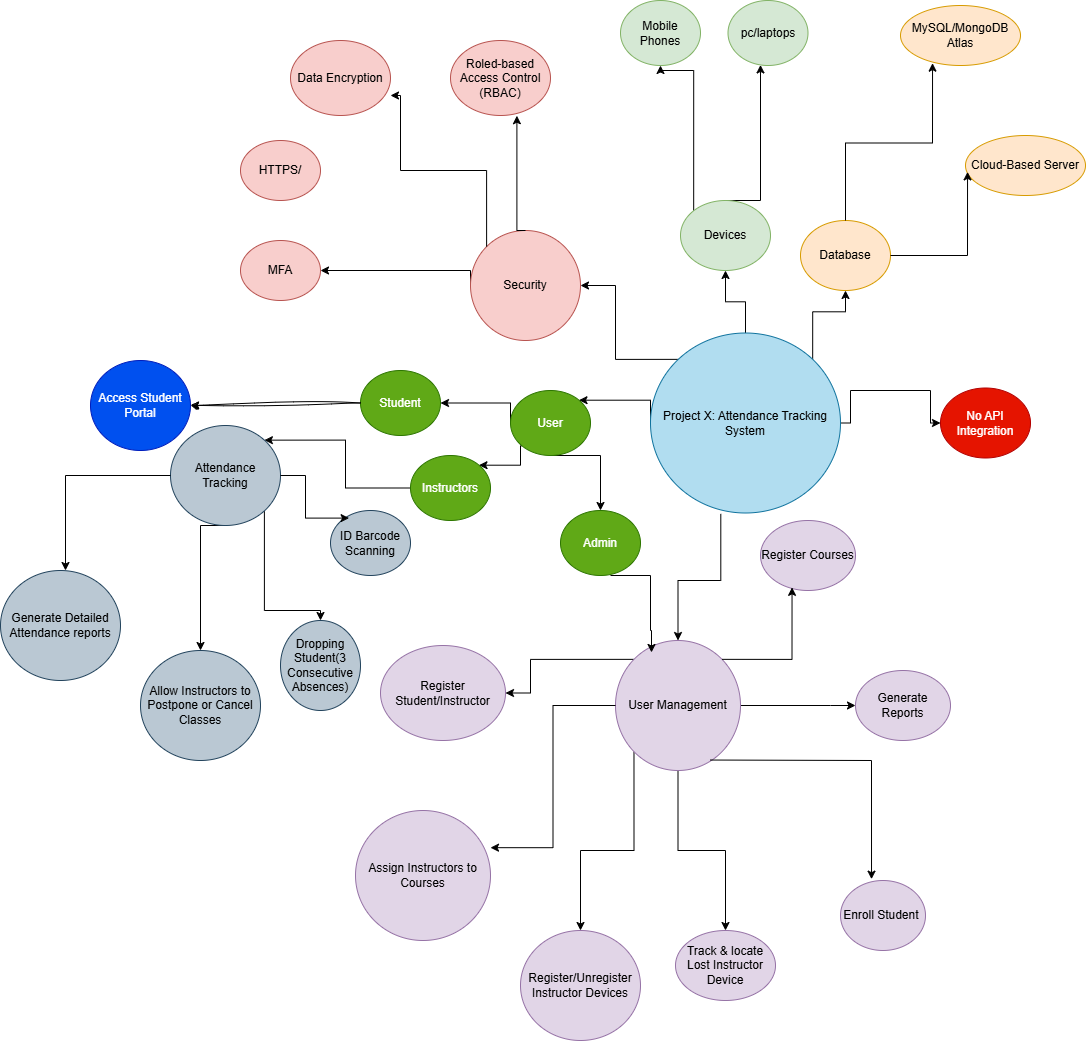

The diagram above was exported from draw.io. Its source (the exported page's mxGraphModel, read from the mxfile embedded in the PNG):
<mxGraphModel dx="2140" dy="569" grid="1" gridSize="10" guides="1" tooltips="1" connect="1" arrows="1" fold="1" page="1" pageScale="1" pageWidth="850" pageHeight="1100" math="0" shadow="0">
  <root>
    <mxCell id="0" />
    <mxCell id="1" parent="0" />
    <mxCell id="jbd_Exy6ccN3P7ta9ePT-11" style="edgeStyle=orthogonalEdgeStyle;rounded=0;orthogonalLoop=1;jettySize=auto;html=1;exitX=1;exitY=0;exitDx=0;exitDy=0;" parent="1" source="jbd_Exy6ccN3P7ta9ePT-2" target="jbd_Exy6ccN3P7ta9ePT-6" edge="1">
      <mxGeometry relative="1" as="geometry" />
    </mxCell>
    <mxCell id="jbd_Exy6ccN3P7ta9ePT-13" style="edgeStyle=orthogonalEdgeStyle;rounded=0;orthogonalLoop=1;jettySize=auto;html=1;exitX=0.5;exitY=0;exitDx=0;exitDy=0;entryX=0.5;entryY=1;entryDx=0;entryDy=0;" parent="1" source="jbd_Exy6ccN3P7ta9ePT-2" target="jbd_Exy6ccN3P7ta9ePT-12" edge="1">
      <mxGeometry relative="1" as="geometry" />
    </mxCell>
    <mxCell id="jbd_Exy6ccN3P7ta9ePT-19" style="edgeStyle=orthogonalEdgeStyle;rounded=0;orthogonalLoop=1;jettySize=auto;html=1;exitX=0;exitY=0;exitDx=0;exitDy=0;" parent="1" source="jbd_Exy6ccN3P7ta9ePT-2" target="jbd_Exy6ccN3P7ta9ePT-18" edge="1">
      <mxGeometry relative="1" as="geometry" />
    </mxCell>
    <mxCell id="jbd_Exy6ccN3P7ta9ePT-27" style="edgeStyle=orthogonalEdgeStyle;rounded=0;orthogonalLoop=1;jettySize=auto;html=1;exitX=0;exitY=0.5;exitDx=0;exitDy=0;entryX=1;entryY=0;entryDx=0;entryDy=0;" parent="1" source="jbd_Exy6ccN3P7ta9ePT-2" target="jbd_Exy6ccN3P7ta9ePT-26" edge="1">
      <mxGeometry relative="1" as="geometry">
        <Array as="points">
          <mxPoint x="370" y="480" />
        </Array>
      </mxGeometry>
    </mxCell>
    <mxCell id="a08zKED939_UwRzwvqrZ-2" style="edgeStyle=orthogonalEdgeStyle;rounded=0;orthogonalLoop=1;jettySize=auto;html=1;exitX=1;exitY=0.5;exitDx=0;exitDy=0;entryX=0;entryY=0.5;entryDx=0;entryDy=0;" parent="1" source="jbd_Exy6ccN3P7ta9ePT-2" target="a08zKED939_UwRzwvqrZ-1" edge="1">
      <mxGeometry relative="1" as="geometry">
        <Array as="points">
          <mxPoint x="570" y="502" />
          <mxPoint x="570" y="470" />
          <mxPoint x="650" y="470" />
        </Array>
      </mxGeometry>
    </mxCell>
    <mxCell id="jbd_Exy6ccN3P7ta9ePT-2" value="Project X: Attendance Tracking System" style="ellipse;whiteSpace=wrap;html=1;fillColor=#b1ddf0;strokeColor=#10739e;" parent="1" vertex="1">
      <mxGeometry x="370" y="412.5" width="190" height="180" as="geometry" />
    </mxCell>
    <mxCell id="jbd_Exy6ccN3P7ta9ePT-6" value="Database" style="ellipse;whiteSpace=wrap;html=1;fillColor=#ffe6cc;strokeColor=#d79b00;" parent="1" vertex="1">
      <mxGeometry x="520" y="300" width="90" height="70" as="geometry" />
    </mxCell>
    <mxCell id="jbd_Exy6ccN3P7ta9ePT-7" value="MySQL/MongoDB Atlas" style="ellipse;whiteSpace=wrap;html=1;fillColor=#ffe6cc;strokeColor=#d79b00;" parent="1" vertex="1">
      <mxGeometry x="620" y="85" width="120" height="60" as="geometry" />
    </mxCell>
    <mxCell id="jbd_Exy6ccN3P7ta9ePT-8" value="Cloud-Based Server" style="ellipse;whiteSpace=wrap;html=1;fillColor=#ffe6cc;strokeColor=#d79b00;" parent="1" vertex="1">
      <mxGeometry x="685" y="215" width="120" height="60" as="geometry" />
    </mxCell>
    <mxCell id="jbd_Exy6ccN3P7ta9ePT-9" style="edgeStyle=orthogonalEdgeStyle;rounded=0;orthogonalLoop=1;jettySize=auto;html=1;exitX=1;exitY=0.5;exitDx=0;exitDy=0;entryX=0.017;entryY=0.606;entryDx=0;entryDy=0;entryPerimeter=0;" parent="1" source="jbd_Exy6ccN3P7ta9ePT-6" target="jbd_Exy6ccN3P7ta9ePT-8" edge="1">
      <mxGeometry relative="1" as="geometry" />
    </mxCell>
    <mxCell id="jbd_Exy6ccN3P7ta9ePT-10" style="edgeStyle=orthogonalEdgeStyle;rounded=0;orthogonalLoop=1;jettySize=auto;html=1;exitX=0.5;exitY=0;exitDx=0;exitDy=0;entryX=0.267;entryY=0.961;entryDx=0;entryDy=0;entryPerimeter=0;" parent="1" source="jbd_Exy6ccN3P7ta9ePT-6" target="jbd_Exy6ccN3P7ta9ePT-7" edge="1">
      <mxGeometry relative="1" as="geometry" />
    </mxCell>
    <mxCell id="jbd_Exy6ccN3P7ta9ePT-15" style="edgeStyle=orthogonalEdgeStyle;rounded=0;orthogonalLoop=1;jettySize=auto;html=1;exitX=0.5;exitY=0;exitDx=0;exitDy=0;" parent="1" source="jbd_Exy6ccN3P7ta9ePT-12" target="jbd_Exy6ccN3P7ta9ePT-14" edge="1">
      <mxGeometry relative="1" as="geometry">
        <Array as="points">
          <mxPoint x="480" y="280" />
        </Array>
      </mxGeometry>
    </mxCell>
    <mxCell id="jbd_Exy6ccN3P7ta9ePT-17" style="edgeStyle=orthogonalEdgeStyle;rounded=0;orthogonalLoop=1;jettySize=auto;html=1;exitX=0;exitY=0;exitDx=0;exitDy=0;entryX=0.5;entryY=1;entryDx=0;entryDy=0;" parent="1" source="jbd_Exy6ccN3P7ta9ePT-12" target="jbd_Exy6ccN3P7ta9ePT-16" edge="1">
      <mxGeometry relative="1" as="geometry">
        <Array as="points">
          <mxPoint x="413" y="150" />
          <mxPoint x="380" y="150" />
        </Array>
      </mxGeometry>
    </mxCell>
    <mxCell id="jbd_Exy6ccN3P7ta9ePT-12" value="Devices" style="ellipse;whiteSpace=wrap;html=1;fillColor=#d5e8d4;strokeColor=#82b366;" parent="1" vertex="1">
      <mxGeometry x="400" y="280" width="90" height="70" as="geometry" />
    </mxCell>
    <mxCell id="jbd_Exy6ccN3P7ta9ePT-14" value="pc/laptops" style="ellipse;whiteSpace=wrap;html=1;fillColor=#d5e8d4;strokeColor=#82b366;" parent="1" vertex="1">
      <mxGeometry x="447.5" y="80" width="80" height="65" as="geometry" />
    </mxCell>
    <mxCell id="jbd_Exy6ccN3P7ta9ePT-16" value="Mobile Phones" style="ellipse;whiteSpace=wrap;html=1;fillColor=#d5e8d4;strokeColor=#82b366;" parent="1" vertex="1">
      <mxGeometry x="340" y="80" width="80" height="65" as="geometry" />
    </mxCell>
    <mxCell id="jbd_Exy6ccN3P7ta9ePT-25" style="edgeStyle=orthogonalEdgeStyle;rounded=0;orthogonalLoop=1;jettySize=auto;html=1;exitX=0;exitY=0.5;exitDx=0;exitDy=0;entryX=1;entryY=0.5;entryDx=0;entryDy=0;" parent="1" source="jbd_Exy6ccN3P7ta9ePT-18" target="jbd_Exy6ccN3P7ta9ePT-24" edge="1">
      <mxGeometry relative="1" as="geometry">
        <Array as="points">
          <mxPoint x="190" y="350" />
        </Array>
      </mxGeometry>
    </mxCell>
    <mxCell id="jbd_Exy6ccN3P7ta9ePT-18" value="Security" style="ellipse;whiteSpace=wrap;html=1;fillColor=#f8cecc;strokeColor=#b85450;" parent="1" vertex="1">
      <mxGeometry x="190" y="310" width="110" height="110" as="geometry" />
    </mxCell>
    <mxCell id="jbd_Exy6ccN3P7ta9ePT-20" value="Roled-based Access Control (RBAC)" style="ellipse;whiteSpace=wrap;html=1;fillColor=#f8cecc;strokeColor=#b85450;" parent="1" vertex="1">
      <mxGeometry x="170" y="120" width="100" height="75" as="geometry" />
    </mxCell>
    <mxCell id="jbd_Exy6ccN3P7ta9ePT-21" style="edgeStyle=orthogonalEdgeStyle;rounded=0;orthogonalLoop=1;jettySize=auto;html=1;exitX=0.5;exitY=0;exitDx=0;exitDy=0;entryX=0.664;entryY=1.003;entryDx=0;entryDy=0;entryPerimeter=0;" parent="1" source="jbd_Exy6ccN3P7ta9ePT-18" target="jbd_Exy6ccN3P7ta9ePT-20" edge="1">
      <mxGeometry relative="1" as="geometry">
        <Array as="points">
          <mxPoint x="236" y="310" />
        </Array>
      </mxGeometry>
    </mxCell>
    <mxCell id="jbd_Exy6ccN3P7ta9ePT-22" value="Data Encryption" style="ellipse;whiteSpace=wrap;html=1;fillColor=#f8cecc;strokeColor=#b85450;" parent="1" vertex="1">
      <mxGeometry x="10" y="120" width="100" height="75" as="geometry" />
    </mxCell>
    <mxCell id="jbd_Exy6ccN3P7ta9ePT-23" style="edgeStyle=orthogonalEdgeStyle;rounded=0;orthogonalLoop=1;jettySize=auto;html=1;exitX=0;exitY=0;exitDx=0;exitDy=0;entryX=1;entryY=0.733;entryDx=0;entryDy=0;entryPerimeter=0;" parent="1" source="jbd_Exy6ccN3P7ta9ePT-18" target="jbd_Exy6ccN3P7ta9ePT-22" edge="1">
      <mxGeometry relative="1" as="geometry">
        <Array as="points">
          <mxPoint x="206" y="250" />
          <mxPoint x="120" y="250" />
          <mxPoint x="120" y="175" />
        </Array>
      </mxGeometry>
    </mxCell>
    <mxCell id="jbd_Exy6ccN3P7ta9ePT-24" value="MFA" style="ellipse;whiteSpace=wrap;html=1;fillColor=#f8cecc;strokeColor=#b85450;" parent="1" vertex="1">
      <mxGeometry x="-40" y="320" width="80" height="60" as="geometry" />
    </mxCell>
    <mxCell id="jbd_Exy6ccN3P7ta9ePT-32" style="edgeStyle=orthogonalEdgeStyle;rounded=0;orthogonalLoop=1;jettySize=auto;html=1;exitX=0;exitY=0.5;exitDx=0;exitDy=0;entryX=1;entryY=0.5;entryDx=0;entryDy=0;" parent="1" source="jbd_Exy6ccN3P7ta9ePT-26" target="jbd_Exy6ccN3P7ta9ePT-28" edge="1">
      <mxGeometry relative="1" as="geometry">
        <Array as="points">
          <mxPoint x="230" y="482" />
        </Array>
      </mxGeometry>
    </mxCell>
    <mxCell id="jbd_Exy6ccN3P7ta9ePT-33" style="edgeStyle=orthogonalEdgeStyle;rounded=0;orthogonalLoop=1;jettySize=auto;html=1;exitX=0;exitY=1;exitDx=0;exitDy=0;entryX=1;entryY=0;entryDx=0;entryDy=0;" parent="1" source="jbd_Exy6ccN3P7ta9ePT-26" target="jbd_Exy6ccN3P7ta9ePT-29" edge="1">
      <mxGeometry relative="1" as="geometry">
        <Array as="points">
          <mxPoint x="240" y="525" />
          <mxPoint x="240" y="545" />
        </Array>
      </mxGeometry>
    </mxCell>
    <mxCell id="jbd_Exy6ccN3P7ta9ePT-34" style="edgeStyle=orthogonalEdgeStyle;rounded=0;orthogonalLoop=1;jettySize=auto;html=1;exitX=0.5;exitY=1;exitDx=0;exitDy=0;entryX=0.5;entryY=0;entryDx=0;entryDy=0;" parent="1" source="jbd_Exy6ccN3P7ta9ePT-26" target="jbd_Exy6ccN3P7ta9ePT-31" edge="1">
      <mxGeometry relative="1" as="geometry">
        <Array as="points">
          <mxPoint x="320" y="535" />
        </Array>
      </mxGeometry>
    </mxCell>
    <mxCell id="jbd_Exy6ccN3P7ta9ePT-26" value="User" style="ellipse;whiteSpace=wrap;html=1;fillColor=#60a917;fontColor=#ffffff;strokeColor=#2D7600;" parent="1" vertex="1">
      <mxGeometry x="230" y="470" width="80" height="65" as="geometry" />
    </mxCell>
    <mxCell id="jbd_Exy6ccN3P7ta9ePT-28" value="Student" style="ellipse;whiteSpace=wrap;html=1;fillColor=#60a917;fontColor=#ffffff;strokeColor=#2D7600;" parent="1" vertex="1">
      <mxGeometry x="80" y="450" width="80" height="65" as="geometry" />
    </mxCell>
    <mxCell id="jbd_Exy6ccN3P7ta9ePT-67" style="edgeStyle=orthogonalEdgeStyle;rounded=0;orthogonalLoop=1;jettySize=auto;html=1;exitX=0;exitY=0.5;exitDx=0;exitDy=0;entryX=1;entryY=0;entryDx=0;entryDy=0;" parent="1" source="jbd_Exy6ccN3P7ta9ePT-29" target="jbd_Exy6ccN3P7ta9ePT-64" edge="1">
      <mxGeometry relative="1" as="geometry" />
    </mxCell>
    <mxCell id="jbd_Exy6ccN3P7ta9ePT-29" value="Instructors" style="ellipse;whiteSpace=wrap;html=1;fillColor=#60a917;fontColor=#ffffff;strokeColor=#2D7600;" parent="1" vertex="1">
      <mxGeometry x="130" y="535" width="80" height="65" as="geometry" />
    </mxCell>
    <mxCell id="jbd_Exy6ccN3P7ta9ePT-37" style="edgeStyle=orthogonalEdgeStyle;rounded=0;orthogonalLoop=1;jettySize=auto;html=1;exitX=0.37;exitY=1.005;exitDx=0;exitDy=0;entryX=0.5;entryY=0;entryDx=0;entryDy=0;exitPerimeter=0;" parent="1" source="jbd_Exy6ccN3P7ta9ePT-2" target="jbd_Exy6ccN3P7ta9ePT-35" edge="1">
      <mxGeometry relative="1" as="geometry">
        <Array as="points">
          <mxPoint x="440" y="660" />
          <mxPoint x="398" y="660" />
        </Array>
      </mxGeometry>
    </mxCell>
    <mxCell id="jbd_Exy6ccN3P7ta9ePT-31" value="Admin" style="ellipse;whiteSpace=wrap;html=1;fillColor=#60a917;fontColor=#ffffff;strokeColor=#2D7600;" parent="1" vertex="1">
      <mxGeometry x="280" y="590" width="80" height="65" as="geometry" />
    </mxCell>
    <mxCell id="jbd_Exy6ccN3P7ta9ePT-39" style="edgeStyle=orthogonalEdgeStyle;rounded=0;orthogonalLoop=1;jettySize=auto;html=1;exitX=0;exitY=0;exitDx=0;exitDy=0;entryX=1;entryY=0.5;entryDx=0;entryDy=0;" parent="1" source="jbd_Exy6ccN3P7ta9ePT-35" target="jbd_Exy6ccN3P7ta9ePT-38" edge="1">
      <mxGeometry relative="1" as="geometry">
        <Array as="points">
          <mxPoint x="250" y="739" />
          <mxPoint x="250" y="772" />
        </Array>
      </mxGeometry>
    </mxCell>
    <mxCell id="jbd_Exy6ccN3P7ta9ePT-41" style="edgeStyle=orthogonalEdgeStyle;rounded=0;orthogonalLoop=1;jettySize=auto;html=1;exitX=1;exitY=0.5;exitDx=0;exitDy=0;entryX=0;entryY=0.5;entryDx=0;entryDy=0;" parent="1" source="jbd_Exy6ccN3P7ta9ePT-35" target="jbd_Exy6ccN3P7ta9ePT-40" edge="1">
      <mxGeometry relative="1" as="geometry">
        <Array as="points">
          <mxPoint x="550" y="785" />
          <mxPoint x="550" y="785" />
        </Array>
      </mxGeometry>
    </mxCell>
    <mxCell id="jbd_Exy6ccN3P7ta9ePT-52" style="edgeStyle=orthogonalEdgeStyle;rounded=0;orthogonalLoop=1;jettySize=auto;html=1;exitX=0.5;exitY=1;exitDx=0;exitDy=0;entryX=0.5;entryY=0;entryDx=0;entryDy=0;" parent="1" source="jbd_Exy6ccN3P7ta9ePT-35" target="jbd_Exy6ccN3P7ta9ePT-50" edge="1">
      <mxGeometry relative="1" as="geometry" />
    </mxCell>
    <mxCell id="jbd_Exy6ccN3P7ta9ePT-53" style="edgeStyle=orthogonalEdgeStyle;rounded=0;orthogonalLoop=1;jettySize=auto;html=1;exitX=0;exitY=1;exitDx=0;exitDy=0;" parent="1" source="jbd_Exy6ccN3P7ta9ePT-35" target="jbd_Exy6ccN3P7ta9ePT-51" edge="1">
      <mxGeometry relative="1" as="geometry" />
    </mxCell>
    <mxCell id="jbd_Exy6ccN3P7ta9ePT-35" value="User Management" style="ellipse;whiteSpace=wrap;html=1;fillColor=#e1d5e7;strokeColor=#9673a6;" parent="1" vertex="1">
      <mxGeometry x="335" y="720" width="125" height="130" as="geometry" />
    </mxCell>
    <mxCell id="jbd_Exy6ccN3P7ta9ePT-38" value="Register Student/Instructor" style="ellipse;whiteSpace=wrap;html=1;fillColor=#e1d5e7;strokeColor=#9673a6;" parent="1" vertex="1">
      <mxGeometry x="100" y="725" width="125" height="95" as="geometry" />
    </mxCell>
    <mxCell id="jbd_Exy6ccN3P7ta9ePT-40" value="Generate Reports" style="ellipse;whiteSpace=wrap;html=1;fillColor=#e1d5e7;strokeColor=#9673a6;" parent="1" vertex="1">
      <mxGeometry x="575" y="750" width="95" height="70" as="geometry" />
    </mxCell>
    <mxCell id="jbd_Exy6ccN3P7ta9ePT-48" value="Enroll Student&amp;nbsp;" style="ellipse;whiteSpace=wrap;html=1;fillColor=#e1d5e7;strokeColor=#9673a6;" parent="1" vertex="1">
      <mxGeometry x="560" y="960" width="85" height="70" as="geometry" />
    </mxCell>
    <mxCell id="jbd_Exy6ccN3P7ta9ePT-50" value="Track &amp;amp; locate Lost Instructor Device" style="ellipse;whiteSpace=wrap;html=1;fillColor=#e1d5e7;strokeColor=#9673a6;" parent="1" vertex="1">
      <mxGeometry x="395" y="1010" width="100" height="70" as="geometry" />
    </mxCell>
    <mxCell id="jbd_Exy6ccN3P7ta9ePT-51" value="Register/Unregister Instructor Devices" style="ellipse;whiteSpace=wrap;html=1;fillColor=#e1d5e7;strokeColor=#9673a6;" parent="1" vertex="1">
      <mxGeometry x="240" y="1010" width="120" height="110" as="geometry" />
    </mxCell>
    <mxCell id="jbd_Exy6ccN3P7ta9ePT-54" value="Register Courses" style="ellipse;whiteSpace=wrap;html=1;fillColor=#e1d5e7;strokeColor=#9673a6;" parent="1" vertex="1">
      <mxGeometry x="480" y="600" width="95" height="70" as="geometry" />
    </mxCell>
    <mxCell id="jbd_Exy6ccN3P7ta9ePT-55" style="edgeStyle=orthogonalEdgeStyle;rounded=0;orthogonalLoop=1;jettySize=auto;html=1;exitX=1;exitY=0;exitDx=0;exitDy=0;entryX=0.332;entryY=0.955;entryDx=0;entryDy=0;entryPerimeter=0;" parent="1" source="jbd_Exy6ccN3P7ta9ePT-35" target="jbd_Exy6ccN3P7ta9ePT-54" edge="1">
      <mxGeometry relative="1" as="geometry" />
    </mxCell>
    <mxCell id="jbd_Exy6ccN3P7ta9ePT-56" value="Assign Instructors to Courses" style="ellipse;whiteSpace=wrap;html=1;fillColor=#e1d5e7;strokeColor=#9673a6;" parent="1" vertex="1">
      <mxGeometry x="75" y="890" width="135" height="130" as="geometry" />
    </mxCell>
    <mxCell id="jbd_Exy6ccN3P7ta9ePT-57" style="edgeStyle=orthogonalEdgeStyle;rounded=0;orthogonalLoop=1;jettySize=auto;html=1;exitX=0;exitY=0.5;exitDx=0;exitDy=0;entryX=1;entryY=0.286;entryDx=0;entryDy=0;entryPerimeter=0;" parent="1" source="jbd_Exy6ccN3P7ta9ePT-35" target="jbd_Exy6ccN3P7ta9ePT-56" edge="1">
      <mxGeometry relative="1" as="geometry" />
    </mxCell>
    <mxCell id="jbd_Exy6ccN3P7ta9ePT-71" style="edgeStyle=orthogonalEdgeStyle;rounded=0;orthogonalLoop=1;jettySize=auto;html=1;exitX=1;exitY=1;exitDx=0;exitDy=0;entryX=0.5;entryY=0;entryDx=0;entryDy=0;" parent="1" source="jbd_Exy6ccN3P7ta9ePT-64" target="jbd_Exy6ccN3P7ta9ePT-70" edge="1">
      <mxGeometry relative="1" as="geometry">
        <Array as="points">
          <mxPoint x="-16" y="690" />
        </Array>
      </mxGeometry>
    </mxCell>
    <mxCell id="jbd_Exy6ccN3P7ta9ePT-73" style="edgeStyle=orthogonalEdgeStyle;rounded=0;orthogonalLoop=1;jettySize=auto;html=1;exitX=0.5;exitY=1;exitDx=0;exitDy=0;entryX=0.5;entryY=0;entryDx=0;entryDy=0;" parent="1" source="jbd_Exy6ccN3P7ta9ePT-64" target="jbd_Exy6ccN3P7ta9ePT-72" edge="1">
      <mxGeometry relative="1" as="geometry">
        <Array as="points">
          <mxPoint x="-80" y="605" />
        </Array>
      </mxGeometry>
    </mxCell>
    <mxCell id="jbd_Exy6ccN3P7ta9ePT-64" value="Attendance Tracking" style="ellipse;whiteSpace=wrap;html=1;fillColor=#bac8d3;strokeColor=#23445d;" parent="1" vertex="1">
      <mxGeometry x="-110" y="505" width="110" height="100" as="geometry" />
    </mxCell>
    <mxCell id="jbd_Exy6ccN3P7ta9ePT-68" value="ID Barcode Scanning" style="ellipse;whiteSpace=wrap;html=1;fillColor=#bac8d3;strokeColor=#23445d;" parent="1" vertex="1">
      <mxGeometry x="50" y="590" width="80" height="65" as="geometry" />
    </mxCell>
    <mxCell id="jbd_Exy6ccN3P7ta9ePT-69" style="edgeStyle=orthogonalEdgeStyle;rounded=0;orthogonalLoop=1;jettySize=auto;html=1;exitX=1;exitY=0.5;exitDx=0;exitDy=0;entryX=0.232;entryY=0.117;entryDx=0;entryDy=0;entryPerimeter=0;" parent="1" source="jbd_Exy6ccN3P7ta9ePT-64" target="jbd_Exy6ccN3P7ta9ePT-68" edge="1">
      <mxGeometry relative="1" as="geometry" />
    </mxCell>
    <mxCell id="jbd_Exy6ccN3P7ta9ePT-70" value="Dropping Student(3 Consecutive Absences)" style="ellipse;whiteSpace=wrap;html=1;fillColor=#bac8d3;strokeColor=#23445d;" parent="1" vertex="1">
      <mxGeometry y="700" width="80" height="90" as="geometry" />
    </mxCell>
    <mxCell id="jbd_Exy6ccN3P7ta9ePT-72" value="Allow Instructors to Postpone or Cancel Classes" style="ellipse;whiteSpace=wrap;html=1;fillColor=#bac8d3;strokeColor=#23445d;" parent="1" vertex="1">
      <mxGeometry x="-140" y="730" width="120" height="110" as="geometry" />
    </mxCell>
    <mxCell id="jbd_Exy6ccN3P7ta9ePT-74" value="Generate Detailed Attendance reports" style="ellipse;whiteSpace=wrap;html=1;fillColor=#bac8d3;strokeColor=#23445d;" parent="1" vertex="1">
      <mxGeometry x="-280" y="650" width="120" height="110" as="geometry" />
    </mxCell>
    <mxCell id="jbd_Exy6ccN3P7ta9ePT-76" value="Access Student Portal" style="ellipse;whiteSpace=wrap;html=1;fillColor=#0050ef;fontColor=#ffffff;strokeColor=#001DBC;" parent="1" vertex="1">
      <mxGeometry x="-190" y="440" width="100" height="90" as="geometry" />
    </mxCell>
    <mxCell id="a08zKED939_UwRzwvqrZ-1" value="No API Integration" style="ellipse;whiteSpace=wrap;html=1;fillColor=#e51400;fontColor=#ffffff;strokeColor=#B20000;" parent="1" vertex="1">
      <mxGeometry x="660" y="467.5" width="90" height="70" as="geometry" />
    </mxCell>
    <mxCell id="87VcsKHVaLnD5jLQxTFN-1" value="" style="endArrow=classic;html=1;rounded=0;sketch=1;hachureGap=4;jiggle=2;curveFitting=1;fontFamily=Architects Daughter;fontSource=https%3A%2F%2Ffonts.googleapis.com%2Fcss%3Ffamily%3DArchitects%2BDaughter;exitX=0;exitY=0.5;exitDx=0;exitDy=0;entryX=1;entryY=0.5;entryDx=0;entryDy=0;" parent="1" source="jbd_Exy6ccN3P7ta9ePT-28" target="jbd_Exy6ccN3P7ta9ePT-76" edge="1">
      <mxGeometry width="50" height="50" relative="1" as="geometry">
        <mxPoint x="110" y="700" as="sourcePoint" />
        <mxPoint x="160" y="650" as="targetPoint" />
      </mxGeometry>
    </mxCell>
    <mxCell id="87VcsKHVaLnD5jLQxTFN-3" value="HTTPS/" style="ellipse;whiteSpace=wrap;html=1;fillColor=#f8cecc;strokeColor=#b85450;" parent="1" vertex="1">
      <mxGeometry x="-40" y="220" width="80" height="60" as="geometry" />
    </mxCell>
    <mxCell id="87VcsKHVaLnD5jLQxTFN-4" style="edgeStyle=orthogonalEdgeStyle;rounded=0;orthogonalLoop=1;jettySize=auto;html=1;entryX=0.5;entryY=0;entryDx=0;entryDy=0;exitX=0;exitY=0.5;exitDx=0;exitDy=0;" parent="1" source="jbd_Exy6ccN3P7ta9ePT-64" edge="1">
      <mxGeometry relative="1" as="geometry">
        <Array as="points">
          <mxPoint x="-215" y="555" />
        </Array>
        <mxPoint x="-170" y="540" as="sourcePoint" />
        <mxPoint x="-215" y="650" as="targetPoint" />
      </mxGeometry>
    </mxCell>
    <mxCell id="87VcsKHVaLnD5jLQxTFN-5" style="edgeStyle=orthogonalEdgeStyle;rounded=0;orthogonalLoop=1;jettySize=auto;html=1;exitX=1;exitY=0;exitDx=0;exitDy=0;entryX=0.365;entryY=-0.019;entryDx=0;entryDy=0;entryPerimeter=0;" parent="1" target="jbd_Exy6ccN3P7ta9ePT-48" edge="1">
      <mxGeometry relative="1" as="geometry">
        <mxPoint x="429.77" y="839.53" as="sourcePoint" />
        <mxPoint x="499.77" y="767.53" as="targetPoint" />
      </mxGeometry>
    </mxCell>
    <mxCell id="87VcsKHVaLnD5jLQxTFN-6" style="edgeStyle=orthogonalEdgeStyle;rounded=0;orthogonalLoop=1;jettySize=auto;html=1;exitX=0.5;exitY=1;exitDx=0;exitDy=0;entryX=0.288;entryY=0.092;entryDx=0;entryDy=0;entryPerimeter=0;" parent="1" target="jbd_Exy6ccN3P7ta9ePT-35" edge="1">
      <mxGeometry relative="1" as="geometry">
        <Array as="points">
          <mxPoint x="370" y="655" />
          <mxPoint x="370" y="710" />
        </Array>
        <mxPoint x="330" y="655" as="sourcePoint" />
        <mxPoint x="380" y="710" as="targetPoint" />
      </mxGeometry>
    </mxCell>
  </root>
</mxGraphModel>